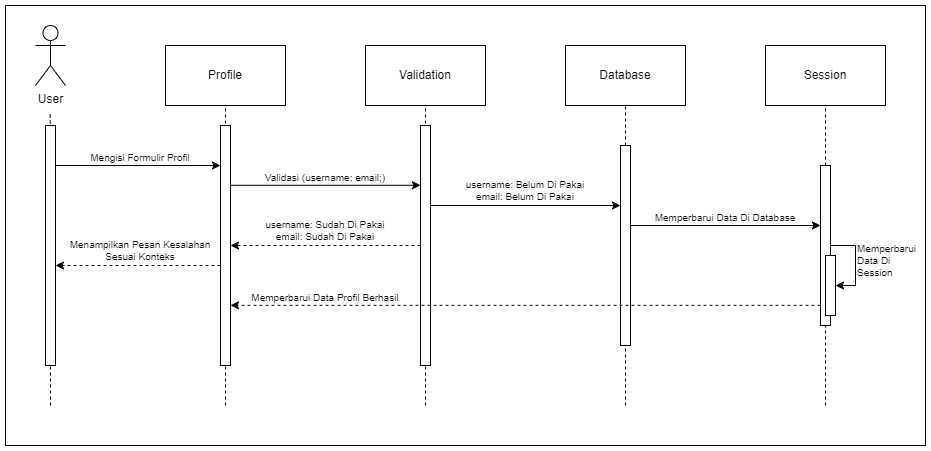

The diagram above was exported from draw.io. Its source (the exported page's mxGraphModel, read from the mxfile embedded in the PNG):
<mxGraphModel dx="1434" dy="836" grid="1" gridSize="10" guides="1" tooltips="1" connect="1" arrows="1" fold="1" page="1" pageScale="1" pageWidth="1700" pageHeight="1100" math="0" shadow="0">
  <root>
    <mxCell id="0" />
    <mxCell id="1" parent="0" />
    <mxCell id="bp-cMDr1MOm0f76_hXxM-1" value="" style="rounded=0;whiteSpace=wrap;html=1;fillColor=none;" parent="1" vertex="1">
      <mxGeometry x="280" y="120" width="920" height="440" as="geometry" />
    </mxCell>
    <mxCell id="DrCY6xmhCjI5dFeIECTQ-1" value="User" style="shape=umlActor;verticalLabelPosition=bottom;verticalAlign=top;html=1;outlineConnect=0;" parent="1" vertex="1">
      <mxGeometry x="310" y="140" width="30" height="60" as="geometry" />
    </mxCell>
    <mxCell id="DrCY6xmhCjI5dFeIECTQ-2" value="Profile" style="rounded=0;whiteSpace=wrap;html=1;" parent="1" vertex="1">
      <mxGeometry x="440" y="160" width="120" height="60" as="geometry" />
    </mxCell>
    <mxCell id="DrCY6xmhCjI5dFeIECTQ-3" value="Validation" style="rounded=0;whiteSpace=wrap;html=1;" parent="1" vertex="1">
      <mxGeometry x="640" y="160" width="120" height="60" as="geometry" />
    </mxCell>
    <mxCell id="DrCY6xmhCjI5dFeIECTQ-4" value="Database" style="rounded=0;whiteSpace=wrap;html=1;" parent="1" vertex="1">
      <mxGeometry x="840" y="160" width="120" height="60" as="geometry" />
    </mxCell>
    <mxCell id="DrCY6xmhCjI5dFeIECTQ-11" value="" style="endArrow=none;dashed=1;html=1;rounded=0;entryX=0.5;entryY=1;entryDx=0;entryDy=0;" parent="1" target="DrCY6xmhCjI5dFeIECTQ-2" edge="1">
      <mxGeometry width="50" height="50" relative="1" as="geometry">
        <mxPoint x="500" y="520" as="sourcePoint" />
        <mxPoint x="450" y="280" as="targetPoint" />
      </mxGeometry>
    </mxCell>
    <mxCell id="DrCY6xmhCjI5dFeIECTQ-12" value="" style="endArrow=none;dashed=1;html=1;rounded=0;entryX=0.5;entryY=1;entryDx=0;entryDy=0;" parent="1" target="DrCY6xmhCjI5dFeIECTQ-3" edge="1">
      <mxGeometry width="50" height="50" relative="1" as="geometry">
        <mxPoint x="700" y="520" as="sourcePoint" />
        <mxPoint x="510" y="230" as="targetPoint" />
      </mxGeometry>
    </mxCell>
    <mxCell id="DrCY6xmhCjI5dFeIECTQ-14" value="" style="endArrow=none;dashed=1;html=1;rounded=0;entryX=0.5;entryY=1;entryDx=0;entryDy=0;" parent="1" source="DrCY6xmhCjI5dFeIECTQ-15" target="DrCY6xmhCjI5dFeIECTQ-4" edge="1">
      <mxGeometry width="50" height="50" relative="1" as="geometry">
        <mxPoint x="899.73" y="550" as="sourcePoint" />
        <mxPoint x="899.73" y="260" as="targetPoint" />
      </mxGeometry>
    </mxCell>
    <mxCell id="DrCY6xmhCjI5dFeIECTQ-17" value="" style="endArrow=classic;html=1;rounded=0;fontSize=10;" parent="1" target="DrCY6xmhCjI5dFeIECTQ-7" edge="1">
      <mxGeometry width="50" height="50" relative="1" as="geometry">
        <mxPoint x="330" y="280" as="sourcePoint" />
        <mxPoint x="485" y="280" as="targetPoint" />
      </mxGeometry>
    </mxCell>
    <mxCell id="DrCY6xmhCjI5dFeIECTQ-18" value="" style="endArrow=classic;html=1;rounded=0;fontSize=10;" parent="1" edge="1">
      <mxGeometry width="50" height="50" relative="1" as="geometry">
        <mxPoint x="505" y="299.77" as="sourcePoint" />
        <mxPoint x="695" y="299.77" as="targetPoint" />
      </mxGeometry>
    </mxCell>
    <mxCell id="DrCY6xmhCjI5dFeIECTQ-19" value="" style="endArrow=classic;html=1;rounded=0;fontSize=10;" parent="1" target="DrCY6xmhCjI5dFeIECTQ-15" edge="1">
      <mxGeometry width="50" height="50" relative="1" as="geometry">
        <mxPoint x="705" y="320" as="sourcePoint" />
        <mxPoint x="890" y="320" as="targetPoint" />
      </mxGeometry>
    </mxCell>
    <mxCell id="DrCY6xmhCjI5dFeIECTQ-21" value="Mengisi Formulir Profil" style="text;html=1;align=center;verticalAlign=middle;whiteSpace=wrap;rounded=0;fontSize=10;" parent="1" vertex="1">
      <mxGeometry x="340" y="257" width="150" height="30" as="geometry" />
    </mxCell>
    <mxCell id="DrCY6xmhCjI5dFeIECTQ-22" value="Validasi (username; email;)" style="text;html=1;align=center;verticalAlign=middle;whiteSpace=wrap;rounded=0;fontSize=10;" parent="1" vertex="1">
      <mxGeometry x="510" y="277" width="180" height="30" as="geometry" />
    </mxCell>
    <mxCell id="DrCY6xmhCjI5dFeIECTQ-23" value="username: Belum Di Pakai&lt;div&gt;email: Belum Di Pakai&lt;/div&gt;" style="text;html=1;align=center;verticalAlign=middle;whiteSpace=wrap;rounded=0;fontSize=10;" parent="1" vertex="1">
      <mxGeometry x="710" y="290" width="180" height="30" as="geometry" />
    </mxCell>
    <mxCell id="DrCY6xmhCjI5dFeIECTQ-24" value="" style="endArrow=classic;html=1;rounded=0;fontSize=10;" parent="1" target="blcx4EMWDpK-FIBMZfJP-5" edge="1">
      <mxGeometry width="50" height="50" relative="1" as="geometry">
        <mxPoint x="905" y="340" as="sourcePoint" />
        <mxPoint x="1085" y="340" as="targetPoint" />
      </mxGeometry>
    </mxCell>
    <mxCell id="DrCY6xmhCjI5dFeIECTQ-25" value="&lt;span style=&quot;text-align: left;&quot;&gt;Memperbarui Data Di Database&lt;/span&gt;" style="text;html=1;align=center;verticalAlign=middle;whiteSpace=wrap;rounded=0;fontSize=10;" parent="1" vertex="1">
      <mxGeometry x="910" y="317" width="180" height="30" as="geometry" />
    </mxCell>
    <mxCell id="DrCY6xmhCjI5dFeIECTQ-26" value="" style="endArrow=classic;html=1;rounded=0;dashed=1;fontSize=10;" parent="1" target="DrCY6xmhCjI5dFeIECTQ-7" edge="1">
      <mxGeometry width="50" height="50" relative="1" as="geometry">
        <mxPoint x="695" y="360" as="sourcePoint" />
        <mxPoint x="515" y="360" as="targetPoint" />
      </mxGeometry>
    </mxCell>
    <mxCell id="DrCY6xmhCjI5dFeIECTQ-30" value="" style="endArrow=classic;html=1;rounded=0;entryX=1;entryY=0.5;entryDx=0;entryDy=0;edgeStyle=orthogonalEdgeStyle;fontSize=10;" parent="1" target="blcx4EMWDpK-FIBMZfJP-8" edge="1">
      <mxGeometry width="50" height="50" relative="1" as="geometry">
        <mxPoint x="1105" y="360" as="sourcePoint" />
        <mxPoint x="1160" y="370" as="targetPoint" />
        <Array as="points">
          <mxPoint x="1130" y="360" />
          <mxPoint x="1130" y="400" />
        </Array>
      </mxGeometry>
    </mxCell>
    <mxCell id="DrCY6xmhCjI5dFeIECTQ-31" value="Memperbarui Data Di Session" style="text;html=1;align=left;verticalAlign=middle;whiteSpace=wrap;rounded=0;fontSize=10;" parent="1" vertex="1">
      <mxGeometry x="1130" y="360" width="70" height="30" as="geometry" />
    </mxCell>
    <mxCell id="DrCY6xmhCjI5dFeIECTQ-7" value="" style="html=1;points=[[0,0,0,0,5],[0,1,0,0,-5],[1,0,0,0,5],[1,1,0,0,-5]];perimeter=orthogonalPerimeter;outlineConnect=0;targetShapes=umlLifeline;portConstraint=eastwest;newEdgeStyle={&quot;curved&quot;:0,&quot;rounded&quot;:0};fontSize=10;" parent="1" vertex="1">
      <mxGeometry x="495" y="240" width="10" height="240" as="geometry" />
    </mxCell>
    <mxCell id="2G28basbIs-I3qBXTgBx-2" value="" style="endArrow=none;dashed=1;html=1;rounded=0;entryX=0.5;entryY=1;entryDx=0;entryDy=0;" parent="1" edge="1">
      <mxGeometry width="50" height="50" relative="1" as="geometry">
        <mxPoint x="325" y="520" as="sourcePoint" />
        <mxPoint x="324.66999999999996" y="226" as="targetPoint" />
      </mxGeometry>
    </mxCell>
    <mxCell id="2G28basbIs-I3qBXTgBx-1" value="" style="html=1;points=[[0,0,0,0,5],[0,1,0,0,-5],[1,0,0,0,5],[1,1,0,0,-5]];perimeter=orthogonalPerimeter;outlineConnect=0;targetShapes=umlLifeline;portConstraint=eastwest;newEdgeStyle={&quot;curved&quot;:0,&quot;rounded&quot;:0};" parent="1" vertex="1">
      <mxGeometry x="320" y="240" width="10" height="240" as="geometry" />
    </mxCell>
    <mxCell id="blcx4EMWDpK-FIBMZfJP-1" value="" style="endArrow=none;dashed=1;html=1;rounded=0;entryX=0.5;entryY=1;entryDx=0;entryDy=0;fontSize=10;" parent="1" target="DrCY6xmhCjI5dFeIECTQ-15" edge="1">
      <mxGeometry width="50" height="50" relative="1" as="geometry">
        <mxPoint x="900" y="520" as="sourcePoint" />
        <mxPoint x="900" y="220" as="targetPoint" />
      </mxGeometry>
    </mxCell>
    <mxCell id="DrCY6xmhCjI5dFeIECTQ-15" value="" style="html=1;points=[[0,0,0,0,5],[0,1,0,0,-5],[1,0,0,0,5],[1,1,0,0,-5]];perimeter=orthogonalPerimeter;outlineConnect=0;targetShapes=umlLifeline;portConstraint=eastwest;newEdgeStyle={&quot;curved&quot;:0,&quot;rounded&quot;:0};fontSize=10;" parent="1" vertex="1">
      <mxGeometry x="895" y="260" width="10" height="200" as="geometry" />
    </mxCell>
    <mxCell id="blcx4EMWDpK-FIBMZfJP-2" value="Session" style="rounded=0;whiteSpace=wrap;html=1;" parent="1" vertex="1">
      <mxGeometry x="1040" y="160" width="120" height="60" as="geometry" />
    </mxCell>
    <mxCell id="blcx4EMWDpK-FIBMZfJP-3" value="" style="endArrow=none;dashed=1;html=1;rounded=0;entryX=0.5;entryY=1;entryDx=0;entryDy=0;" parent="1" source="blcx4EMWDpK-FIBMZfJP-5" target="blcx4EMWDpK-FIBMZfJP-2" edge="1">
      <mxGeometry width="50" height="50" relative="1" as="geometry">
        <mxPoint x="1099.73" y="550" as="sourcePoint" />
        <mxPoint x="1099.73" y="260" as="targetPoint" />
      </mxGeometry>
    </mxCell>
    <mxCell id="blcx4EMWDpK-FIBMZfJP-4" value="" style="endArrow=none;dashed=1;html=1;rounded=0;entryX=0.5;entryY=1;entryDx=0;entryDy=0;fontSize=10;" parent="1" target="blcx4EMWDpK-FIBMZfJP-5" edge="1">
      <mxGeometry width="50" height="50" relative="1" as="geometry">
        <mxPoint x="1100" y="520" as="sourcePoint" />
        <mxPoint x="1100" y="220" as="targetPoint" />
      </mxGeometry>
    </mxCell>
    <mxCell id="blcx4EMWDpK-FIBMZfJP-5" value="" style="html=1;points=[[0,0,0,0,5],[0,1,0,0,-5],[1,0,0,0,5],[1,1,0,0,-5]];perimeter=orthogonalPerimeter;outlineConnect=0;targetShapes=umlLifeline;portConstraint=eastwest;newEdgeStyle={&quot;curved&quot;:0,&quot;rounded&quot;:0};fontSize=10;" parent="1" vertex="1">
      <mxGeometry x="1095" y="280" width="10" height="160" as="geometry" />
    </mxCell>
    <mxCell id="blcx4EMWDpK-FIBMZfJP-8" value="" style="rounded=0;whiteSpace=wrap;html=1;fontSize=10;" parent="1" vertex="1">
      <mxGeometry x="1100" y="370" width="10" height="60" as="geometry" />
    </mxCell>
    <mxCell id="blcx4EMWDpK-FIBMZfJP-10" value="username: Sudah Di Pakai&lt;div&gt;email: Sudah Di Pakai&lt;/div&gt;" style="text;html=1;align=center;verticalAlign=middle;whiteSpace=wrap;rounded=0;fontSize=10;" parent="1" vertex="1">
      <mxGeometry x="510" y="330" width="180" height="30" as="geometry" />
    </mxCell>
    <mxCell id="DrCY6xmhCjI5dFeIECTQ-13" value="" style="html=1;points=[[0,0,0,0,5],[0,1,0,0,-5],[1,0,0,0,5],[1,1,0,0,-5]];perimeter=orthogonalPerimeter;outlineConnect=0;targetShapes=umlLifeline;portConstraint=eastwest;newEdgeStyle={&quot;curved&quot;:0,&quot;rounded&quot;:0};verticalAlign=top;fontSize=10;" parent="1" vertex="1">
      <mxGeometry x="695" y="240" width="10" height="240" as="geometry" />
    </mxCell>
    <mxCell id="blcx4EMWDpK-FIBMZfJP-12" value="" style="endArrow=classic;html=1;rounded=0;dashed=1;fontSize=10;" parent="1" source="DrCY6xmhCjI5dFeIECTQ-7" edge="1">
      <mxGeometry width="50" height="50" relative="1" as="geometry">
        <mxPoint x="500" y="380" as="sourcePoint" />
        <mxPoint x="330" y="380" as="targetPoint" />
      </mxGeometry>
    </mxCell>
    <mxCell id="blcx4EMWDpK-FIBMZfJP-13" value="Menampilkan Pesan Kesalahan Sesuai Konteks" style="text;html=1;align=center;verticalAlign=middle;whiteSpace=wrap;rounded=0;fontSize=10;" parent="1" vertex="1">
      <mxGeometry x="340" y="350" width="150" height="30" as="geometry" />
    </mxCell>
    <mxCell id="blcx4EMWDpK-FIBMZfJP-14" value="" style="endArrow=classic;html=1;rounded=0;dashed=1;fontSize=10;" parent="1" edge="1">
      <mxGeometry width="50" height="50" relative="1" as="geometry">
        <mxPoint x="1095" y="419.79999999999995" as="sourcePoint" />
        <mxPoint x="505" y="419.8" as="targetPoint" />
      </mxGeometry>
    </mxCell>
    <mxCell id="blcx4EMWDpK-FIBMZfJP-15" value="&lt;span style=&quot;text-align: left;&quot;&gt;Memperbarui Data Profil&amp;nbsp;&lt;/span&gt;Berhasil" style="text;html=1;align=center;verticalAlign=middle;whiteSpace=wrap;rounded=0;fontSize=10;" parent="1" vertex="1">
      <mxGeometry x="510" y="397" width="180" height="30" as="geometry" />
    </mxCell>
  </root>
</mxGraphModel>